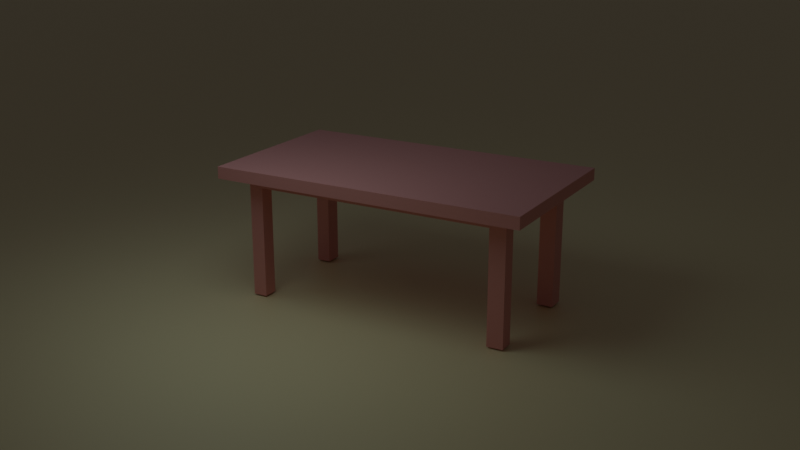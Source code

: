 # Source: table.blend  (saved by Blender 4.5.90; exported with 4.5.12 LTS)
import bpy
from mathutils import Matrix  # noqa: F401  (used for matrix-valued properties, if any)

bpy.ops.wm.read_factory_settings(use_empty=True)
scene = bpy.context.scene
scene.name = 'Scene'

# ---- collections
col_collection = bpy.data.collections.new('Collection'); scene.collection.children.link(col_collection)

# ---- materials (node trees are filled in below, after node groups)
mat_material_001 = bpy.data.materials.new('Material.001')
mat_material_002 = bpy.data.materials.new('Material.002')

# ---- material node trees
mat_material_001.use_nodes = True; mat_material_001.node_tree.nodes.clear()
_N = mat_material_001.node_tree.nodes; _L = mat_material_001.node_tree.links
n0 = _N.new('ShaderNodeBsdfPrincipled'); n0.name = 'Principled BSDF'; n0.location = (-200, 100)
n0.inputs[0].default_value = (0.8001, 0.341, 0.3278, 1.0)
n0.inputs[1].default_value = 0.3483
n1 = _N.new('ShaderNodeOutputMaterial'); n1.name = 'Material Output'; n1.location = (200, 100)
_L.new(n0.outputs[0], n1.inputs[0])
n1.is_active_output = True
mat_material_002.use_nodes = True; mat_material_002.node_tree.nodes.clear()
_N = mat_material_002.node_tree.nodes; _L = mat_material_002.node_tree.links
n0 = _N.new('ShaderNodeBsdfPrincipled'); n0.name = 'Principled BSDF'; n0.location = (-200, 100)
n0.inputs[0].default_value = (0.8002, 0.6663, 0.3863, 1.0)
n1 = _N.new('ShaderNodeOutputMaterial'); n1.name = 'Material Output'; n1.location = (200, 100)
_L.new(n0.outputs[0], n1.inputs[0])
n1.is_active_output = True

# ---- world
world_world = bpy.data.worlds.new('World'); scene.world = world_world
world_world.use_nodes = True; world_world.node_tree.nodes.clear()
_N = world_world.node_tree.nodes; _L = world_world.node_tree.links
n0 = _N.new('ShaderNodeOutputWorld'); n0.name = 'World Output'; n0.location = (200, 100)
n1 = _N.new('ShaderNodeBackground'); n1.name = 'Background'; n1.location = (-200, 100)
n1.inputs[0].default_value = (0.05088, 0.05088, 0.05088, 1.0)
_L.new(n1.outputs[0], n0.inputs[0])
n0.is_active_output = True
world_world.color = (0.05088, 0.05088, 0.05088)
world_world.sun_shadow_jitter_overblur = 0.0

# ---- cameras
cam_camera_001 = bpy.data.cameras.new('Camera.001')

# ---- lights
light_area = bpy.data.lights.new('Area', 'AREA')
light_area.color = (0.7109, 0.9727, 1.0)
light_area.energy = 50.0
light_area.shape = 'DISK'
light_area.size = 4.376
light_area.size_y = 1.0
light_area.spread = 3.023
light_area_001 = bpy.data.lights.new('Area.001', 'AREA')
light_area_001.color = (0.6955, 0.8914, 1.0)
light_area_001.size = 3.168
light_area_001.size_y = 1.0

# ---- meshes
me_cube_001 = bpy.data.meshes.new('Cube.001')
me_cube_001.from_pydata([(-1.638, -2.959, 0.1129), (-1.236, -2.557, -0.1129), (-1.638, 2.959, 0.1129), (-1.236, 2.557, -0.1129), (1.638, -2.959, 0.1129), (1.236, -2.557, -0.1129), (1.638, 2.959, 0.1129), (1.236, 2.557, -0.1129), (-1.638, -2.959, -0.1129), (-1.638, 2.959, -0.1129), (1.638, 2.959, -0.1129), (1.638, -2.959, -0.1129), (-1.236, -2.557, -0.3009), (-1.236, 2.557, -0.3009), (1.236, 2.557, -0.3009), (1.236, -2.557, -0.3009), (-1.638, 2.656, 0.1129), (-1.638, -2.602, 0.1129), (-1.638, -2.602, -0.1129), (-1.638, 2.656, -0.1129), (1.638, -2.602, 0.1129), (1.638, 2.656, 0.1129), (1.638, 2.656, -0.1129), (1.638, -2.602, -0.1129), (-1.236, -2.254, -0.1129), (-1.236, 2.29, -0.1129), (1.236, 2.29, -0.1129), (1.236, -2.254, -0.1129), (-1.236, -2.254, -0.3009), (-1.236, 2.29, -0.3009), (1.236, 2.29, -0.3009), (1.236, -2.254, -0.3009), (1.19, 2.959, 0.1129), (-1.278, 2.959, 0.1129), (-1.278, 2.959, -0.1129), (1.19, 2.959, -0.1129), (-1.278, -2.959, 0.1129), (1.19, -2.959, 0.1129), (1.19, -2.959, -0.1129), (-1.278, -2.959, -0.1129), (-0.9539, 2.557, -0.1129), (0.9079, 2.557, -0.1129), (0.9079, -2.557, -0.1129), (-0.9539, -2.557, -0.1129), (-0.9539, 2.557, -0.3009), (0.9079, 2.557, -0.3009), (0.9079, -2.557, -0.3009), (-0.9539, -2.557, -0.3009), (-0.9539, 2.29, -0.3009), (0.9079, 2.29, -0.3009), (-0.9539, -2.254, -0.3009), (0.9079, -2.254, -0.3009), (1.19, 2.656, 0.1129), (-1.278, 2.656, 0.1129), (1.19, -2.602, 0.1129), (-1.278, -2.602, 0.1129), (-1.236, 2.29, -2.4), (-1.236, 2.557, -2.4), (0.9079, 2.557, -2.4), (1.236, 2.557, -2.4), (1.236, -2.254, -2.4), (1.236, -2.557, -2.4), (-0.9539, -2.557, -2.4), (-1.236, -2.557, -2.4), (-1.236, -2.254, -2.4), (1.236, 2.29, -2.4), (0.9079, 2.29, -2.4), (0.9079, -2.254, -2.4), (-0.9539, 2.557, -2.4), (0.9079, -2.557, -2.4), (-0.9539, 2.29, -2.4), (-0.9539, -2.254, -2.4)], [], [(16, 19, 9, 2), (32, 35, 10, 6), (20, 23, 11, 4), (36, 39, 8, 0), (54, 20, 4, 37), (26, 7, 14, 30), (25, 3, 9, 19), (41, 7, 10, 35), (27, 5, 11, 23), (43, 1, 8, 39), (13, 29, 56, 57), (24, 1, 12, 28), (42, 5, 15, 46), (40, 3, 13, 44), (3, 25, 29, 13), (25, 24, 28, 29), (30, 14, 59, 65), (48, 29, 28, 50), (7, 26, 22, 10), (26, 27, 23, 22), (1, 24, 18, 8), (24, 25, 19, 18), (5, 27, 31, 15), (27, 26, 30, 31), (32, 6, 21, 52), (52, 21, 20, 54), (6, 10, 22, 21), (21, 22, 23, 20), (0, 8, 18, 17), (17, 18, 19, 16), (16, 53, 55, 17), (53, 52, 54, 55), (2, 33, 53, 16), (33, 32, 52, 53), (30, 49, 51, 31), (49, 48, 50, 51), (50, 28, 64, 71), (45, 44, 48, 49), (7, 41, 45, 14), (41, 40, 44, 45), (1, 43, 47, 12), (43, 42, 46, 47), (28, 12, 63, 64), (51, 50, 47, 46), (5, 42, 38, 11), (42, 43, 39, 38), (3, 40, 34, 9), (40, 41, 35, 34), (17, 55, 36, 0), (55, 54, 37, 36), (4, 11, 38, 37), (37, 38, 39, 36), (2, 9, 34, 33), (33, 34, 35, 32), (71, 64, 63, 62), (68, 57, 56, 70), (59, 58, 66, 65), (60, 67, 69, 61), (44, 13, 57, 68), (14, 45, 58, 59), (51, 46, 69, 67), (15, 31, 60, 61), (46, 15, 61, 69), (47, 50, 71, 62), (12, 47, 62, 63), (45, 49, 66, 58), (49, 30, 65, 66), (29, 48, 70, 56), (48, 44, 68, 70), (31, 51, 67, 60)])
_uv = me_cube_001.uv_layers.new(name='UVMap')
_uv.uv.foreach_set('vector', [0.375, 0.1677, 0.625, 0.1677, 0.625, 0.25, 0.375, 0.25, 0.375, 0.4137, 0.625, 0.4137, 0.625, 0.5, 0.375, 0.5, 0.375, 0.6656, 0.625, 0.6656, 0.625, 0.75, 0.375, 0.75, 0.375, 0.9196, 0.625, 0.9196, 0.625, 1.0, 0.375, 1.0, 0.2887, 0.6656, 0.375, 0.6656, 0.375, 0.75, 0.2887, 0.75, 0.6557, 0.5881, 0.6557, 0.517, 0.6557, 0.517, 0.6557, 0.5881, 0.8443, 0.5881, 0.8443, 0.517, 0.875, 0.5, 0.875, 0.5823, 0.7208, 0.517, 0.6557, 0.517, 0.625, 0.5, 0.7113, 0.5, 0.6557, 0.6601, 0.6557, 0.733, 0.625, 0.75, 0.625, 0.6656, 0.7836, 0.733, 0.8443, 0.733, 0.875, 0.75, 0.7946, 0.75, 0.8443, 0.517, 0.8443, 0.5881, 0.8443, 0.5881, 0.8443, 0.517, 0.8443, 0.6601, 0.8443, 0.733, 0.8443, 0.733, 0.8443, 0.6601, 0.7208, 0.733, 0.6557, 0.733, 0.6557, 0.733, 0.7208, 0.733, 0.7836, 0.517, 0.8443, 0.517, 0.8443, 0.517, 0.7836, 0.517, 0.8443, 0.517, 0.8443, 0.5881, 0.8443, 0.5881, 0.8443, 0.517, 0.8443, 0.5881, 0.8443, 0.6601, 0.8443, 0.6601, 0.8443, 0.5881, 0.6557, 0.5881, 0.6557, 0.517, 0.6557, 0.517, 0.6557, 0.5881, 0.7836, 0.5881, 0.8443, 0.5881, 0.8443, 0.6601, 0.7836, 0.6601, 0.6557, 0.517, 0.6557, 0.5881, 0.625, 0.5823, 0.625, 0.5, 0.6557, 0.5881, 0.6557, 0.6601, 0.625, 0.6656, 0.625, 0.5823, 0.8443, 0.733, 0.8443, 0.6601, 0.875, 0.6656, 0.875, 0.75, 0.8443, 0.6601, 0.8443, 0.5881, 0.875, 0.5823, 0.875, 0.6656, 0.6557, 0.733, 0.6557, 0.6601, 0.6557, 0.6601, 0.6557, 0.733, 0.6557, 0.6601, 0.6557, 0.5881, 0.6557, 0.5881, 0.6557, 0.6601, 0.2887, 0.5, 0.375, 0.5, 0.375, 0.5823, 0.2887, 0.5823, 0.2887, 0.5823, 0.375, 0.5823, 0.375, 0.6656, 0.2887, 0.6656, 0.375, 0.5, 0.625, 0.5, 0.625, 0.5823, 0.375, 0.5823, 0.375, 0.5823, 0.625, 0.5823, 0.625, 0.6656, 0.375, 0.6656, 0.375, 0.0, 0.625, 0.0, 0.625, 0.08436, 0.375, 0.08436, 0.375, 0.08436, 0.625, 0.08436, 0.625, 0.1677, 0.375, 0.1677, 0.125, 0.5823, 0.2054, 0.5823, 0.2054, 0.6656, 0.125, 0.6656, 0.2054, 0.5823, 0.2887, 0.5823, 0.2887, 0.6656, 0.2054, 0.6656, 0.125, 0.5, 0.2054, 0.5, 0.2054, 0.5823, 0.125, 0.5823, 0.2054, 0.5, 0.2887, 0.5, 0.2887, 0.5823, 0.2054, 0.5823, 0.6557, 0.5881, 0.7208, 0.5881, 0.7208, 0.6601, 0.6557, 0.6601, 0.7208, 0.5881, 0.7836, 0.5881, 0.7836, 0.6601, 0.7208, 0.6601, 0.7836, 0.6601, 0.8443, 0.6601, 0.8443, 0.6601, 0.7836, 0.6601, 0.7208, 0.517, 0.7836, 0.517, 0.7836, 0.5881, 0.7208, 0.5881, 0.6557, 0.517, 0.7208, 0.517, 0.7208, 0.517, 0.6557, 0.517, 0.7208, 0.517, 0.7836, 0.517, 0.7836, 0.517, 0.7208, 0.517, 0.8443, 0.733, 0.7836, 0.733, 0.7836, 0.733, 0.8443, 0.733, 0.7836, 0.733, 0.7208, 0.733, 0.7208, 0.733, 0.7836, 0.733, 0.8443, 0.6601, 0.8443, 0.733, 0.8443, 0.733, 0.8443, 0.6601, 0.7208, 0.6601, 0.7836, 0.6601, 0.7836, 0.733, 0.7208, 0.733, 0.6557, 0.733, 0.7208, 0.733, 0.7113, 0.75, 0.625, 0.75, 0.7208, 0.733, 0.7836, 0.733, 0.7946, 0.75, 0.7113, 0.75, 0.8443, 0.517, 0.7836, 0.517, 0.7946, 0.5, 0.875, 0.5, 0.7836, 0.517, 0.7208, 0.517, 0.7113, 0.5, 0.7946, 0.5, 0.125, 0.6656, 0.2054, 0.6656, 0.2054, 0.75, 0.125, 0.75, 0.2054, 0.6656, 0.2887, 0.6656, 0.2887, 0.75, 0.2054, 0.75, 0.375, 0.75, 0.625, 0.75, 0.625, 0.8363, 0.375, 0.8363, 0.375, 0.8363, 0.625, 0.8363, 0.625, 0.9196, 0.375, 0.9196, 0.375, 0.25, 0.625, 0.25, 0.625, 0.3304, 0.375, 0.3304, 0.375, 0.3304, 0.625, 0.3304, 0.625, 0.4137, 0.375, 0.4137, 0.7836, 0.6601, 0.8443, 0.6601, 0.8443, 0.733, 0.7836, 0.733, 0.7836, 0.517, 0.8443, 0.517, 0.8443, 0.5881, 0.7836, 0.5881, 0.6557, 0.517, 0.7208, 0.517, 0.7208, 0.5881, 0.6557, 0.5881, 0.6557, 0.6601, 0.7208, 0.6601, 0.7208, 0.733, 0.6557, 0.733, 0.7836, 0.517, 0.8443, 0.517, 0.8443, 0.517, 0.7836, 0.517, 0.6557, 0.517, 0.7208, 0.517, 0.7208, 0.517, 0.6557, 0.517, 0.7208, 0.6601, 0.7208, 0.733, 0.7208, 0.733, 0.7208, 0.6601, 0.6557, 0.733, 0.6557, 0.6601, 0.6557, 0.6601, 0.6557, 0.733, 0.7208, 0.733, 0.6557, 0.733, 0.6557, 0.733, 0.7208, 0.733, 0.7836, 0.733, 0.7836, 0.6601, 0.7836, 0.6601, 0.7836, 0.733, 0.8443, 0.733, 0.7836, 0.733, 0.7836, 0.733, 0.8443, 0.733, 0.7208, 0.517, 0.7208, 0.5881, 0.7208, 0.5881, 0.7208, 0.517, 0.7208, 0.5881, 0.6557, 0.5881, 0.6557, 0.5881, 0.7208, 0.5881, 0.8443, 0.5881, 0.7836, 0.5881, 0.7836, 0.5881, 0.8443, 0.5881, 0.7836, 0.5881, 0.7836, 0.517, 0.7836, 0.517, 0.7836, 0.5881, 0.6557, 0.6601, 0.7208, 0.6601, 0.7208, 0.6601, 0.6557, 0.6601])
me_cube_001.materials.append(mat_material_001)
me_cube_001.update()
me_plane = bpy.data.meshes.new('Plane')
me_plane.from_pydata([(-1.0, -1.0, 0.0), (1.0, -1.0, 0.0), (-1.0, 1.0, 0.0), (1.0, 1.0, 0.0)], [], [(0, 1, 3, 2)])
_uv = me_plane.uv_layers.new(name='UVMap')
_uv.uv.foreach_set('vector', [0.0, 0.0, 1.0, 0.0, 1.0, 1.0, 0.0, 1.0])
me_plane.materials.append(mat_material_002)
me_plane.update()

# ---- objects
ob_table = bpy.data.objects.new('table', me_cube_001)
ob_plane = bpy.data.objects.new('Plane', me_plane)
ob_camera = bpy.data.objects.new('Camera', cam_camera_001)
ob_area = bpy.data.objects.new('Area', light_area)
ob_area_001 = bpy.data.objects.new('Area.001', light_area_001)

# ---- transforms, parenting, visibility, modifiers, constraints
ob_table.location = (0.0, 0.0, 2.429)
ob_plane.location = (0.0, 0.0, 0.0)
ob_plane.scale = (274.3, 152.6, 7.595)
ob_camera.location = (-16.75, -9.467, 7.843)
ob_camera.rotation_euler = (1.25, 3.238e-05, -1.051)
ob_area.location = (-3.534, 1.165, 6.296)
ob_area.rotation_euler = (0.06071, -0.4859, -0.9158)
ob_area_001.location = (-2.354, 5.005, 5.709)
ob_area_001.rotation_euler = (-0.4838, -0.2272, 0.403)

# ---- collection membership
col_collection.objects.link(ob_table)
col_collection.objects.link(ob_plane)
col_collection.objects.link(ob_camera)
col_collection.objects.link(ob_area)
col_collection.objects.link(ob_area_001)

# ---- scene / render settings (as saved in the file)
scene.camera = ob_camera
scene.frame_start = 1; scene.frame_end = 250; scene.frame_set(30)
scene.render.engine = 'CYCLES'
bpy.context.view_layer.update()
